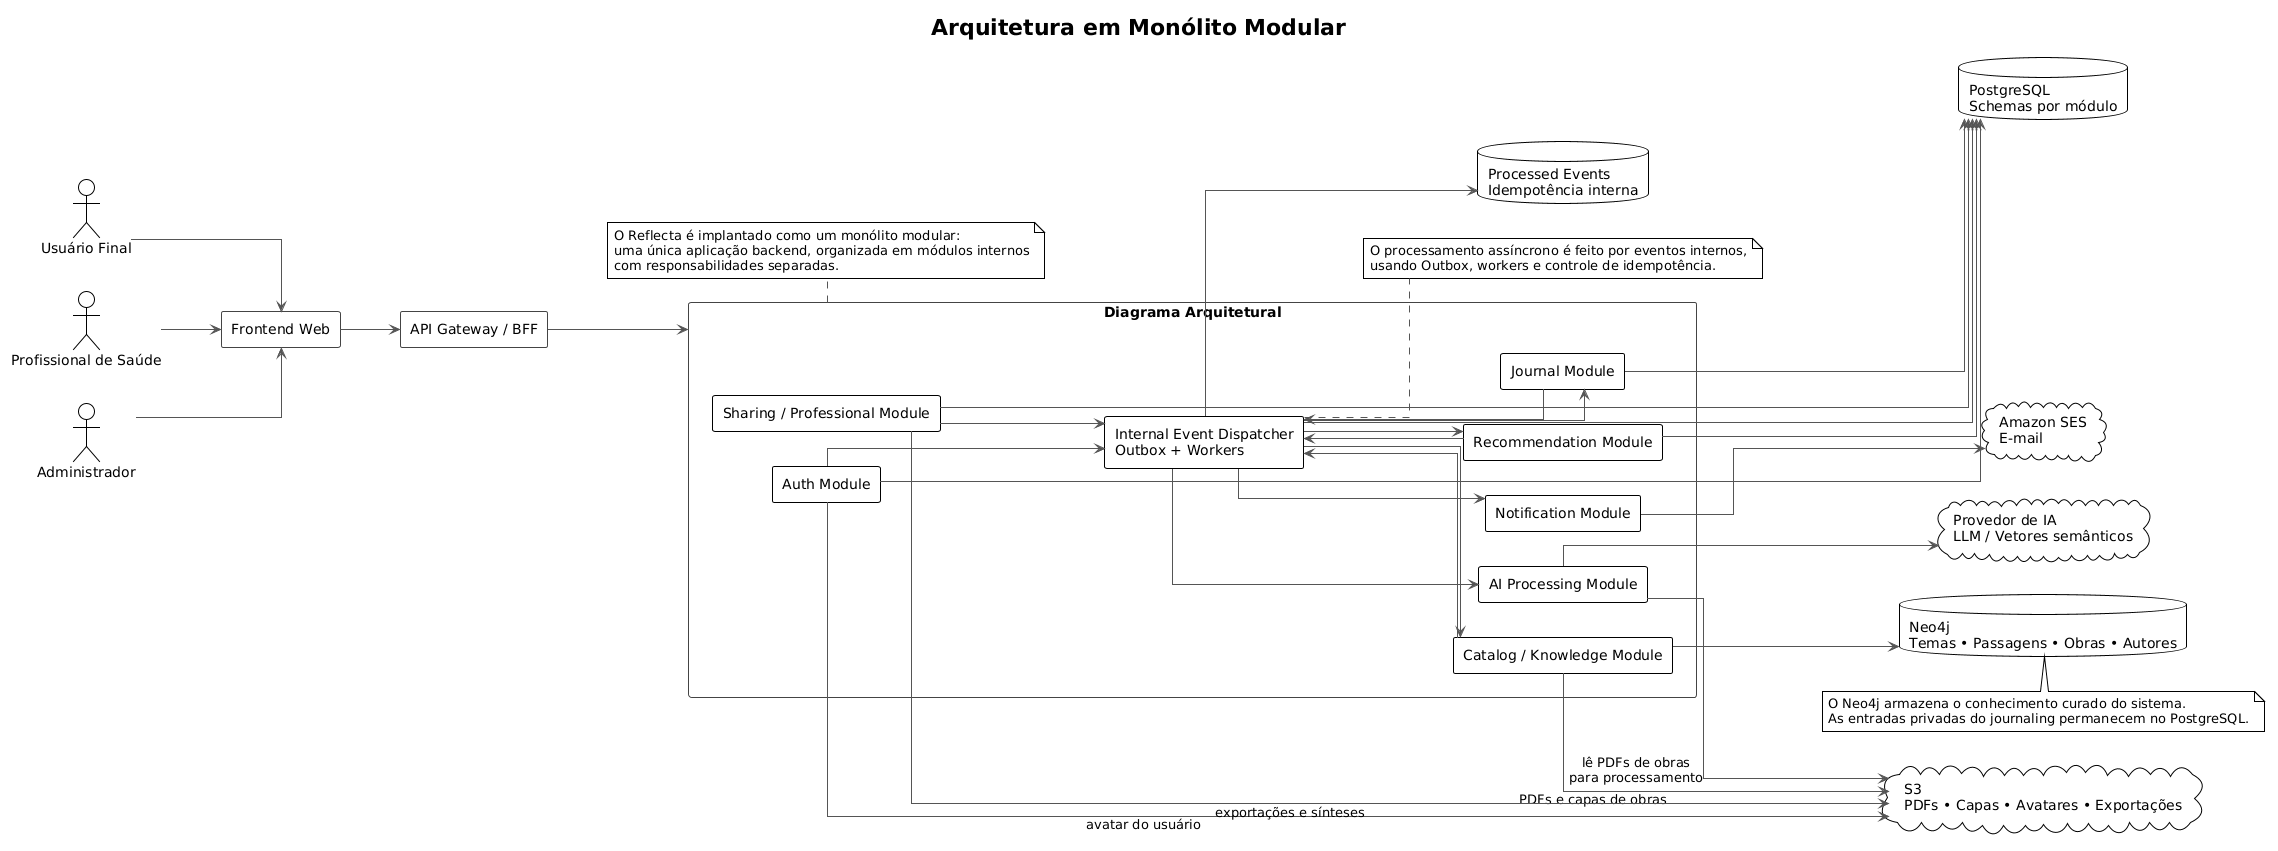

The diagram above was rendered by PlantUML. Its source (embedded in the PNG):
@startuml
title Arquitetura em Monólito Modular

!theme plain
skinparam componentStyle rectangle
skinparam linetype ortho
skinparam shadowing false
skinparam packageStyle rectangle
skinparam ArrowColor #555555
skinparam DefaultFontName Arial
skinparam rectangle {
  BackgroundColor #FFFFFF
  BorderColor #444444
}

left to right direction

actor "Usuário Final" as User
actor "Profissional de Saúde" as Professional
actor "Administrador" as Admin

rectangle "Frontend Web" as Frontend
rectangle "API Gateway / BFF" as BFF

package "Diagrama Arquitetural" as Backend {

  component "Auth Module" as Auth
  component "Journal Module" as Journal
  component "AI Processing Module" as AI
  component "Catalog / Knowledge Module" as Catalog
  component "Recommendation Module" as Recommendation
  component "Sharing / Professional Module" as Sharing
  component "Notification Module" as Notification

  component "Internal Event Dispatcher\nOutbox + Workers" as Events
}

database "PostgreSQL\nSchemas por módulo" as Postgres
database "Neo4j\nTemas • Passagens • Obras • Autores" as Neo4j
cloud "S3\nPDFs • Capas • Avatares • Exportações" as S3
database "Processed Events\nIdempotência interna" as ProcessedEvents

cloud "Provedor de IA\nLLM / Vetores semânticos" as LLM
cloud "Amazon SES\nE-mail" as SES

User --> Frontend
Professional --> Frontend
Admin --> Frontend

Frontend --> BFF
BFF --> Backend

Auth --> Postgres
Journal --> Postgres
Recommendation --> Postgres
Sharing --> Postgres
Events --> Postgres

Catalog --> Neo4j

Auth --> S3 : avatar do usuário
Catalog --> S3 : PDFs e capas de obras
Sharing --> S3 : exportações e sínteses
AI --> S3 : lê PDFs de obras\npara processamento

AI --> LLM
Notification --> SES

Auth --> Events
Journal --> Events
Catalog --> Events
Sharing --> Events
Recommendation --> Events

Events --> AI
Events --> Journal
Events --> Catalog
Events --> Recommendation
Events --> Notification
Events --> ProcessedEvents

note bottom of Backend
O Reflecta é implantado como um monólito modular:
uma única aplicação backend, organizada em módulos internos
com responsabilidades separadas.
end note

note right of Events
O processamento assíncrono é feito por eventos internos,
usando Outbox, workers e controle de idempotência.
end note

note bottom of Neo4j
O Neo4j armazena o conhecimento curado do sistema.
As entradas privadas do journaling permanecem no PostgreSQL.
end note
@enduml